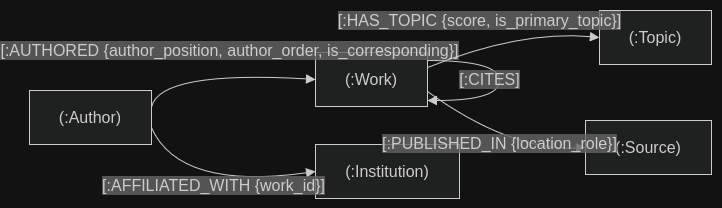

The diagram above was exported from draw.io. Its source (the exported page's mxGraphModel, read from the mxfile embedded in the PNG):
<mxGraphModel dx="1360" dy="795" grid="1" gridSize="10" guides="1" tooltips="1" connect="1" arrows="1" fold="1" page="1" pageScale="1" pageWidth="850" pageHeight="1100" math="0" shadow="0">
  <root>
    <mxCell id="0" />
    <mxCell id="1" parent="0" />
    <UserObject label="" mermaidData="{&#10;  &quot;data&quot;: &quot;flowchart LR\n    A[\&quot;(:Author)\&quot;]\n    W[\&quot;(:Work)\&quot;]\n    I[\&quot;(:Institution)\&quot;]\n    S[\&quot;(:Source)\&quot;]\n    T[\&quot;(:Topic)\&quot;]\n\n    A --&gt;|\&quot;[:AUTHORED {author_position, author_order, is_corresponding}]\&quot;| W\n    A --&gt;|\&quot;[:AFFILIATED_WITH {work_id}]\&quot;| I\n    W --&gt;|\&quot;[:HAS_TOPIC {score, is_primary_topic}]\&quot;| T\n    W --&gt;|\&quot;[:PUBLISHED_IN {location_role}]\&quot;| S\n    W --&gt;|\&quot;[:CITES]\&quot;| W\n&quot;,&#10;  &quot;config&quot;: null&#10;}" id="cLM7ip7xuLOjk4jf8K-d-1">
      <mxCell connectable="0" parent="1" style="group;transparentBounds=1;editIcon=1;lockedGroup=0;groupPadding=10;" vertex="1">
        <mxGeometry as="geometry" />
      </mxCell>
    </UserObject>
    <UserObject label="(:Author)" mermaidId="n:A" mermaidBaseStyle="html=1;whiteSpace=wrap;strokeWidth=1;fillColor=light-dark(#ECECFF,#1f2020);strokeColor=light-dark(#9370DB,#cccccc);fontColor=light-dark(#333333,#cccccc);fontFamily=Trebuchet MS,Verdana,Arial,sans-serif;fontSize=16;" mermaidBaseValue="(:Author)" id="cLM7ip7xuLOjk4jf8K-d-2">
      <mxCell parent="cLM7ip7xuLOjk4jf8K-d-1" style="html=1;whiteSpace=wrap;strokeWidth=1;fillColor=light-dark(#ECECFF,#1f2020);strokeColor=light-dark(#9370DB,#cccccc);fontColor=light-dark(#333333,#cccccc);fontFamily=Trebuchet MS,Verdana,Arial,sans-serif;fontSize=16;" vertex="1">
        <mxGeometry height="54" width="122" x="420" y="120" as="geometry" />
      </mxCell>
    </UserObject>
    <UserObject label="(:Work)" mermaidId="n:W" mermaidBaseStyle="html=1;whiteSpace=wrap;strokeWidth=1;fillColor=light-dark(#ECECFF,#1f2020);strokeColor=light-dark(#9370DB,#cccccc);fontColor=light-dark(#333333,#cccccc);fontFamily=Trebuchet MS,Verdana,Arial,sans-serif;fontSize=16;" mermaidBaseValue="(:Work)" id="cLM7ip7xuLOjk4jf8K-d-3">
      <mxCell parent="cLM7ip7xuLOjk4jf8K-d-1" style="html=1;whiteSpace=wrap;strokeWidth=1;fillColor=light-dark(#ECECFF,#1f2020);strokeColor=light-dark(#9370DB,#cccccc);fontColor=light-dark(#333333,#cccccc);fontFamily=Trebuchet MS,Verdana,Arial,sans-serif;fontSize=16;" vertex="1">
        <mxGeometry height="54" width="112" x="706" y="82" as="geometry" />
      </mxCell>
    </UserObject>
    <UserObject label="(:Institution)" mermaidId="n:I" mermaidBaseStyle="html=1;whiteSpace=wrap;strokeWidth=1;fillColor=light-dark(#ECECFF,#1f2020);strokeColor=light-dark(#9370DB,#cccccc);fontColor=light-dark(#333333,#cccccc);fontFamily=Trebuchet MS,Verdana,Arial,sans-serif;fontSize=16;" mermaidBaseValue="(:Institution)" id="cLM7ip7xuLOjk4jf8K-d-4">
      <mxCell parent="cLM7ip7xuLOjk4jf8K-d-1" style="html=1;whiteSpace=wrap;strokeWidth=1;fillColor=light-dark(#ECECFF,#1f2020);strokeColor=light-dark(#9370DB,#cccccc);fontColor=light-dark(#333333,#cccccc);fontFamily=Trebuchet MS,Verdana,Arial,sans-serif;fontSize=16;" vertex="1">
        <mxGeometry height="54" width="144" x="706" y="174" as="geometry" />
      </mxCell>
    </UserObject>
    <UserObject label="(:Source)" mermaidId="n:S" mermaidBaseStyle="html=1;whiteSpace=wrap;strokeWidth=1;fillColor=light-dark(#ECECFF,#1f2020);strokeColor=light-dark(#9370DB,#cccccc);fontColor=light-dark(#333333,#cccccc);fontFamily=Trebuchet MS,Verdana,Arial,sans-serif;fontSize=16;" mermaidBaseValue="(:Source)" id="cLM7ip7xuLOjk4jf8K-d-5">
      <mxCell parent="cLM7ip7xuLOjk4jf8K-d-1" style="html=1;whiteSpace=wrap;strokeWidth=1;fillColor=light-dark(#ECECFF,#1f2020);strokeColor=light-dark(#9370DB,#cccccc);fontColor=light-dark(#333333,#cccccc);fontFamily=Trebuchet MS,Verdana,Arial,sans-serif;fontSize=16;" vertex="1">
        <mxGeometry height="54" width="126" x="976" y="150" as="geometry" />
      </mxCell>
    </UserObject>
    <UserObject label="(:Topic)" mermaidId="n:T" mermaidBaseStyle="html=1;whiteSpace=wrap;strokeWidth=1;fillColor=light-dark(#ECECFF,#1f2020);strokeColor=light-dark(#9370DB,#cccccc);fontColor=light-dark(#333333,#cccccc);fontFamily=Trebuchet MS,Verdana,Arial,sans-serif;fontSize=16;" mermaidBaseValue="(:Topic)" id="cLM7ip7xuLOjk4jf8K-d-6">
      <mxCell parent="cLM7ip7xuLOjk4jf8K-d-1" style="html=1;whiteSpace=wrap;strokeWidth=1;fillColor=light-dark(#ECECFF,#1f2020);strokeColor=light-dark(#9370DB,#cccccc);fontColor=light-dark(#333333,#cccccc);fontFamily=Trebuchet MS,Verdana,Arial,sans-serif;fontSize=16;" vertex="1">
        <mxGeometry height="54" width="112" x="990" y="40" as="geometry" />
      </mxCell>
    </UserObject>
    <UserObject label="[:AUTHORED {author_position, author_order, is_corresponding}]" mermaidId="e:A-&gt;W#0" mermaidBaseStyle="curved=1;startArrow=none;endArrow=block;endSize=7;strokeColor=light-dark(#333333,#cccccc);html=1;fontSize=16;labelBackgroundColor=light-dark(#E8E8E88D,#2a2a2a8D);fontFamily=Trebuchet MS,Verdana,Arial,sans-serif;fontColor=light-dark(#333333,#cccccc);exitX=1;exitY=0.31;entryX=0;entryY=0.5;" mermaidBaseValue="[:AUTHORED {author_position, author_order, is_corresponding}]" id="cLM7ip7xuLOjk4jf8K-d-7">
      <mxCell edge="1" parent="cLM7ip7xuLOjk4jf8K-d-1" source="cLM7ip7xuLOjk4jf8K-d-2" style="curved=1;startArrow=none;endArrow=block;endSize=7;strokeColor=light-dark(#333333,#cccccc);html=1;fontSize=16;labelBackgroundColor=light-dark(#E8E8E88D,#2a2a2a8D);fontFamily=Trebuchet MS,Verdana,Arial,sans-serif;fontColor=light-dark(#333333,#cccccc);exitX=1;exitY=0.31;entryX=0;entryY=0.5;rounded=0;" target="cLM7ip7xuLOjk4jf8K-d-3">
        <mxGeometry relative="1" x="0.097" y="24" as="geometry">
          <mxPoint as="offset" />
          <Array as="points">
            <mxPoint x="550" y="100" />
          </Array>
        </mxGeometry>
      </mxCell>
    </UserObject>
    <UserObject label="[:AFFILIATED_WITH {work_id}]" mermaidId="e:A-&gt;I#0" mermaidBaseStyle="curved=1;startArrow=none;endArrow=block;endSize=7;strokeColor=light-dark(#333333,#cccccc);html=1;fontSize=16;labelBackgroundColor=light-dark(#E8E8E88D,#2a2a2a8D);fontFamily=Trebuchet MS,Verdana,Arial,sans-serif;fontColor=light-dark(#333333,#cccccc);exitX=1;exitY=0.69;entryX=0;entryY=0.5;" mermaidBaseValue="[:AFFILIATED_WITH {work_id}]" id="cLM7ip7xuLOjk4jf8K-d-8">
      <mxCell edge="1" parent="cLM7ip7xuLOjk4jf8K-d-1" source="cLM7ip7xuLOjk4jf8K-d-2" style="curved=1;startArrow=none;endArrow=block;endSize=7;strokeColor=light-dark(#333333,#cccccc);html=1;fontSize=16;labelBackgroundColor=light-dark(#E8E8E88D,#2a2a2a8D);fontFamily=Trebuchet MS,Verdana,Arial,sans-serif;fontColor=light-dark(#333333,#cccccc);exitX=1;exitY=0.69;entryX=0;entryY=0.5;rounded=0;" target="cLM7ip7xuLOjk4jf8K-d-4">
        <mxGeometry relative="1" as="geometry">
          <Array as="points">
            <mxPoint x="570" y="220" />
          </Array>
        </mxGeometry>
      </mxCell>
    </UserObject>
    <UserObject label="[:HAS_TOPIC {score, is_primary_topic}]" mermaidId="e:W-&gt;T#0" mermaidBaseStyle="curved=1;startArrow=none;endArrow=block;endSize=7;strokeColor=light-dark(#333333,#cccccc);html=1;fontSize=16;labelBackgroundColor=light-dark(#E8E8E88D,#2a2a2a8D);fontFamily=Trebuchet MS,Verdana,Arial,sans-serif;fontColor=light-dark(#333333,#cccccc);exitX=1;exitY=0.28;entryX=0;entryY=0.5;" mermaidBaseValue="[:HAS_TOPIC {score, is_primary_topic}]" id="cLM7ip7xuLOjk4jf8K-d-9">
      <mxCell edge="1" parent="cLM7ip7xuLOjk4jf8K-d-1" source="cLM7ip7xuLOjk4jf8K-d-3" style="curved=1;startArrow=none;endArrow=block;endSize=7;strokeColor=light-dark(#333333,#cccccc);html=1;fontSize=16;labelBackgroundColor=light-dark(#E8E8E88D,#2a2a2a8D);fontFamily=Trebuchet MS,Verdana,Arial,sans-serif;fontColor=light-dark(#333333,#cccccc);exitX=1;exitY=0.28;entryX=0;entryY=0.5;rounded=0;" target="cLM7ip7xuLOjk4jf8K-d-6">
        <mxGeometry relative="1" x="-0.2663" y="24" as="geometry">
          <mxPoint as="offset" />
          <Array as="points">
            <mxPoint x="910" y="60" />
          </Array>
        </mxGeometry>
      </mxCell>
    </UserObject>
    <UserObject label="[:PUBLISHED_IN {location_role}]" mermaidId="e:W-&gt;S#0" mermaidBaseStyle="curved=1;startArrow=none;endArrow=block;endSize=7;strokeColor=light-dark(#333333,#cccccc);html=1;fontSize=16;labelBackgroundColor=light-dark(#E8E8E88D,#2a2a2a8D);fontFamily=Trebuchet MS,Verdana,Arial,sans-serif;fontColor=light-dark(#333333,#cccccc);exitX=1;exitY=0.72;entryX=0;entryY=0.5;" mermaidBaseValue="[:PUBLISHED_IN {location_role}]" id="cLM7ip7xuLOjk4jf8K-d-10">
      <mxCell edge="1" parent="cLM7ip7xuLOjk4jf8K-d-1" source="cLM7ip7xuLOjk4jf8K-d-3" style="curved=1;startArrow=none;endArrow=block;endSize=7;strokeColor=light-dark(#333333,#cccccc);html=1;fontSize=16;labelBackgroundColor=light-dark(#E8E8E88D,#2a2a2a8D);fontFamily=Trebuchet MS,Verdana,Arial,sans-serif;fontColor=light-dark(#333333,#cccccc);exitX=1;exitY=0.72;entryX=0;entryY=0.5;rounded=0;" target="cLM7ip7xuLOjk4jf8K-d-5">
        <mxGeometry relative="1" as="geometry">
          <Array as="points">
            <mxPoint x="900" y="180" />
          </Array>
        </mxGeometry>
      </mxCell>
    </UserObject>
    <UserObject label="[:CITES]" mermaidId="e:W-&gt;W#0" mermaidBaseStyle="curved=1;startArrow=none;endArrow=block;endSize=7;strokeColor=light-dark(#333333,#cccccc);html=1;fontSize=16;labelBackgroundColor=light-dark(#E8E8E88D,#2a2a2a8D);fontFamily=Trebuchet MS,Verdana,Arial,sans-serif;fontColor=light-dark(#333333,#cccccc);" mermaidBaseValue="[:CITES]" id="cLM7ip7xuLOjk4jf8K-d-11">
      <mxCell edge="1" parent="cLM7ip7xuLOjk4jf8K-d-1" source="cLM7ip7xuLOjk4jf8K-d-3" style="curved=1;startArrow=none;endArrow=block;endSize=7;strokeColor=light-dark(#333333,#cccccc);html=1;fontSize=16;labelBackgroundColor=light-dark(#E8E8E88D,#2a2a2a8D);fontFamily=Trebuchet MS,Verdana,Arial,sans-serif;fontColor=light-dark(#333333,#cccccc);rounded=0;edgeStyle=orthogonalEdgeStyle;innerLoopWaypoints=1;" target="cLM7ip7xuLOjk4jf8K-d-3">
        <mxGeometry relative="1" x="-0.0109" y="-10" as="geometry">
          <mxPoint as="offset" />
          <Array as="points">
            <mxPoint x="890" y="90" />
            <mxPoint x="890" y="130" />
          </Array>
        </mxGeometry>
      </mxCell>
    </UserObject>
  </root>
</mxGraphModel>